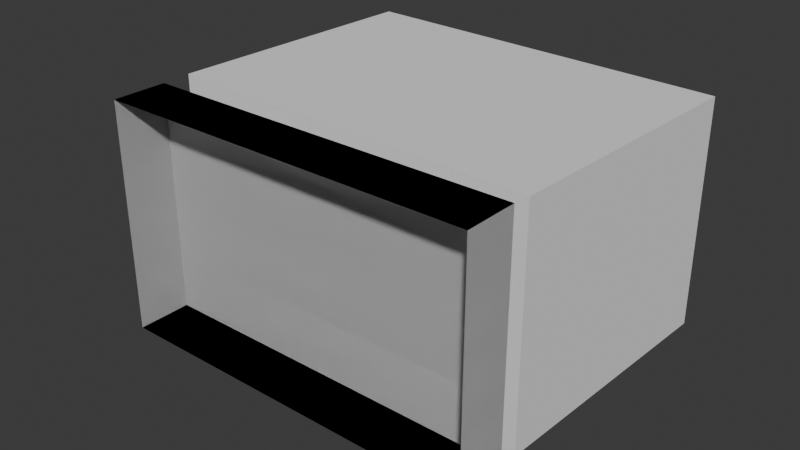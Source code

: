 # Source: env_wallWindow_Diana_01.blend  (saved by Blender 4.4.32; exported with 4.5.12 LTS)
import bpy
from mathutils import Matrix  # noqa: F401  (used for matrix-valued properties, if any)

bpy.ops.wm.read_factory_settings(use_empty=True)
scene = bpy.context.scene
scene.name = 'Scene'

# ---- collections
col_collection = bpy.data.collections.new('Collection'); scene.collection.children.link(col_collection)

# ---- world
world_world = bpy.data.worlds.new('World'); scene.world = world_world
world_world.use_nodes = True; world_world.node_tree.nodes.clear()
_N = world_world.node_tree.nodes; _L = world_world.node_tree.links
n0 = _N.new('ShaderNodeOutputWorld'); n0.name = 'World Output'; n0.location = (300, 300)
n1 = _N.new('ShaderNodeBackground'); n1.name = 'Background'; n1.location = (10, 300)
n1.inputs[0].default_value = (0.05088, 0.05088, 0.05088, 1.0)
_L.new(n1.outputs[0], n0.inputs[0])
n0.is_active_output = True
world_world.color = (0.05088, 0.05088, 0.05088)
world_world.sun_shadow_jitter_overblur = 0.0

# ---- meshes
me_cube_001 = bpy.data.meshes.new('Cube.001')
me_cube_001.from_pydata([(-1.0, -1.0, -1.0), (-1.0, 1.0, 1.0), (1.0, -1.0, -1.0), (1.0, -1.0, 1.0), (1.0, 1.0, -1.0), (1.0, 1.0, 1.0), (0.0, 1.0, -1.0), (0.0, 1.0, 1.0), (0.0, -1.0, -1.0), (0.0, -1.0, 1.0), (1.0, 1.0, 0.0), (1.0, -1.0, 0.0), (0.0, -1.0, 0.0), (0.0, 1.0, 0.0), (1.0, 1.0, -0.5), (1.0, -1.0, -0.5), (0.0, -1.0, -0.5), (0.0, 1.0, -0.5), (1.0, 1.0, 0.5), (1.0, -1.0, 0.5), (0.0, -1.0, 0.5), (0.0, 1.0, 0.5), (1.0, 1.0, 0.75), (1.0, -1.0, 0.75), (0.0, -1.0, 0.75), (0.0, 1.0, 0.75)], [(1, 7), (0, 8)], [(25, 7, 5, 22), (22, 5, 3, 23), (6, 4, 2, 8), (5, 7, 9, 3), (23, 3, 9, 24), (15, 11, 12, 16), (14, 10, 11, 15), (17, 13, 10, 14), (6, 17, 14, 4), (4, 14, 15, 2), (2, 15, 16, 8), (11, 19, 20, 12), (10, 18, 19, 11), (13, 21, 18, 10), (19, 23, 24, 20), (18, 22, 23, 19), (21, 25, 22, 18)])
_uv = me_cube_001.uv_layers.new(name='UVMap')
_uv.uv.foreach_set('vector', [0.5938, 0.375, 0.625, 0.375, 0.625, 0.5, 0.5938, 0.5, 0.5938, 0.5, 0.625, 0.5, 0.625, 0.75, 0.5938, 0.75, 0.25, 0.5, 0.375, 0.5, 0.375, 0.75, 0.25, 0.75, 0.625, 0.5, 0.75, 0.5, 0.75, 0.75, 0.625, 0.75, 0.5938, 0.75, 0.625, 0.75, 0.625, 0.875, 0.5938, 0.875, 0.4375, 0.75, 0.5, 0.75, 0.5, 0.875, 0.4375, 0.875, 0.4375, 0.5, 0.5, 0.5, 0.5, 0.75, 0.4375, 0.75, 0.4375, 0.375, 0.5, 0.375, 0.5, 0.5, 0.4375, 0.5, 0.375, 0.375, 0.4375, 0.375, 0.4375, 0.5, 0.375, 0.5, 0.375, 0.5, 0.4375, 0.5, 0.4375, 0.75, 0.375, 0.75, 0.375, 0.75, 0.4375, 0.75, 0.4375, 0.875, 0.375, 0.875, 0.5, 0.75, 0.5625, 0.75, 0.5625, 0.875, 0.5, 0.875, 0.5, 0.5, 0.5625, 0.5, 0.5625, 0.75, 0.5, 0.75, 0.5, 0.375, 0.5625, 0.375, 0.5625, 0.5, 0.5, 0.5, 0.5625, 0.75, 0.5938, 0.75, 0.5938, 0.875, 0.5625, 0.875, 0.5625, 0.5, 0.5938, 0.5, 0.5938, 0.75, 0.5625, 0.75, 0.5625, 0.375, 0.5938, 0.375, 0.5938, 0.5, 0.5625, 0.5])
me_cube_001.update()
me_cube_003 = bpy.data.meshes.new('Cube.003')
me_cube_003.from_pydata([(-1.0, -1.0, -1.0), (-1.0, -1.0, 1.0), (-1.0, 1.0, -1.0), (-1.0, 1.0, 1.0), (1.0, -1.0, -1.0), (1.0, -1.0, 1.0), (1.0, 1.0, -1.0), (1.0, 1.0, 1.0)], [], [(0, 1, 3, 2), (2, 3, 7, 6), (6, 7, 5, 4), (4, 5, 1, 0), (2, 6, 4, 0), (7, 3, 1, 5)])
_uv = me_cube_003.uv_layers.new(name='UVMap')
_uv.uv.foreach_set('vector', [0.375, 0.0, 0.625, 0.0, 0.625, 0.25, 0.375, 0.25, 0.375, 0.25, 0.625, 0.25, 0.625, 0.5, 0.375, 0.5, 0.375, 0.5, 0.625, 0.5, 0.625, 0.75, 0.375, 0.75, 0.375, 0.75, 0.625, 0.75, 0.625, 1.0, 0.375, 1.0, 0.125, 0.5, 0.375, 0.5, 0.375, 0.75, 0.125, 0.75, 0.625, 0.5, 0.875, 0.5, 0.875, 0.75, 0.625, 0.75])
me_cube_003.update()

# ---- objects
ob_empty = bpy.data.objects.new('Empty', None)
ob_empty_001 = bpy.data.objects.new('Empty.001', None)
ob_cube = bpy.data.objects.new('Cube', me_cube_001)
ob_cube_001 = bpy.data.objects.new('Cube.001', me_cube_003)

# ---- transforms, parenting, visibility, modifiers, constraints
ob_empty.location = (-4.711, 1.753, -1.292)
ob_empty.rotation_euler = (1.555, 3.152, 1.519)
ob_empty.scale = (3.007, 2.666, 2.71)
ob_empty.empty_display_type = 'IMAGE'
ob_empty.empty_display_size = 2.692
ob_empty.empty_image_offset = (-0.4888, -0.5905)
ob_empty_001.location = (-3.204, 7.837, -1.051)
ob_empty_001.rotation_euler = (1.516, 3.121, 0.148)
ob_empty_001.scale = (3.007, 2.666, 2.71)
ob_empty_001.empty_display_type = 'IMAGE'
ob_empty_001.empty_display_size = 2.69
ob_empty_001.empty_image_offset = (-0.9925, -0.5409)
ob_cube.location = (-7.567, -0.5091, -0.496)
ob_cube.rotation_euler = (0.0, -0.0, 1.566)
ob_cube.scale = (0.8869, 3.1, 1.886)
_m = ob_cube.modifiers.new('Mirror', 'MIRROR')
_m.use_axis = (False, True, False)
ob_cube_001.location = (-7.47, 2.952, -0.496)
ob_cube_001.rotation_euler = (0.0, -0.0, 1.529)
ob_cube_001.scale = (2.201, 3.138, 1.886)

# ---- collection membership
col_collection.objects.link(ob_empty)
col_collection.objects.link(ob_empty_001)
col_collection.objects.link(ob_cube)
col_collection.objects.link(ob_cube_001)

# ---- scene / render settings (as saved in the file)
scene.frame_start = 1; scene.frame_end = 250; scene.frame_set(1)
scene.render.engine = 'BLENDER_EEVEE_NEXT'
bpy.context.view_layer.update()

# ---- added for rendering (the .blend has no active camera and no usable light): camera, sun
cam_auto = bpy.data.cameras.new('AutoCamera')
cam_auto.lens = 50.0
cam_auto.sensor_width = 36.0
cam_auto.clip_end = 1000.0
ob_auto_camera = bpy.data.objects.new('AutoCamera', cam_auto)
scene.collection.objects.link(ob_auto_camera)
ob_auto_camera.location = (1.81283, -9.20403, 6.93041)
ob_auto_camera.rotation_euler = (1.09748, -7.21219e-08, 0.694738)
scene.camera = ob_auto_camera
light_auto_sun = bpy.data.lights.new('AutoSun', 'SUN')
light_auto_sun.energy = 3.0
light_auto_sun.angle = 0.0523599
ob_auto_sun = bpy.data.objects.new('AutoSun', light_auto_sun)
scene.collection.objects.link(ob_auto_sun)
ob_auto_sun.rotation_euler = (0.872665, 0.174533, 0.523599)
bpy.context.view_layer.update()
